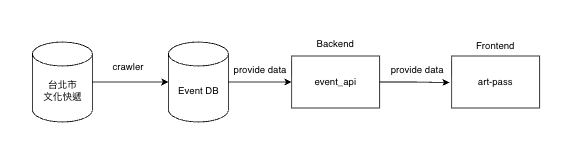

The diagram above was exported from draw.io. Its source (the exported page's mxGraphModel, read from the mxfile embedded in the PNG):
<mxGraphModel dx="925" dy="630" grid="1" gridSize="10" guides="1" tooltips="1" connect="1" arrows="1" fold="1" page="1" pageScale="1" pageWidth="827" pageHeight="1169" math="0" shadow="0">
  <root>
    <mxCell id="0" />
    <mxCell id="1" parent="0" />
    <mxCell id="Eb3XNTAr40nBuYzeoHXq-31" parent="1" style="verticalLabelPosition=bottom;verticalAlign=top;html=1;shape=mxgraph.basic.rect;fillColor2=none;strokeWidth=1;size=20;indent=5;" value="" vertex="1">
      <mxGeometry height="65" width="110" x="614" y="307.5" as="geometry" />
    </mxCell>
    <mxCell id="Eb3XNTAr40nBuYzeoHXq-14" parent="1" style="verticalLabelPosition=bottom;verticalAlign=top;html=1;shape=mxgraph.basic.rect;fillColor2=none;strokeWidth=1;size=20;indent=5;" value="" vertex="1">
      <mxGeometry height="65" width="110" x="414" y="307.5" as="geometry" />
    </mxCell>
    <mxCell id="Eb3XNTAr40nBuYzeoHXq-1" parent="1" style="shape=cylinder3;whiteSpace=wrap;html=1;boundedLbl=1;backgroundOutline=1;size=15;" value="" vertex="1">
      <mxGeometry height="100" width="75" x="90" y="290" as="geometry" />
    </mxCell>
    <mxCell id="Eb3XNTAr40nBuYzeoHXq-3" parent="1" style="text;html=1;whiteSpace=wrap;strokeColor=none;fillColor=none;align=center;verticalAlign=middle;rounded=0;" value="台北市&lt;div&gt;文化快遞&lt;/div&gt;" vertex="1">
      <mxGeometry height="30" width="60" x="97.5" y="336" as="geometry" />
    </mxCell>
    <mxCell id="Eb3XNTAr40nBuYzeoHXq-30" edge="1" parent="1" source="Eb3XNTAr40nBuYzeoHXq-5" style="edgeStyle=orthogonalEdgeStyle;rounded=0;orthogonalLoop=1;jettySize=auto;html=1;exitX=1;exitY=0.5;exitDx=0;exitDy=0;exitPerimeter=0;" target="Eb3XNTAr40nBuYzeoHXq-14">
      <mxGeometry relative="1" as="geometry" />
    </mxCell>
    <mxCell id="Eb3XNTAr40nBuYzeoHXq-5" parent="1" style="shape=cylinder3;whiteSpace=wrap;html=1;boundedLbl=1;backgroundOutline=1;size=15;" value="" vertex="1">
      <mxGeometry height="100" width="75" x="260" y="290" as="geometry" />
    </mxCell>
    <mxCell id="Eb3XNTAr40nBuYzeoHXq-6" parent="1" style="text;html=1;whiteSpace=wrap;strokeColor=none;fillColor=none;align=center;verticalAlign=middle;rounded=0;" value="Event DB" vertex="1">
      <mxGeometry height="30" width="60" x="267.5" y="336" as="geometry" />
    </mxCell>
    <mxCell id="Eb3XNTAr40nBuYzeoHXq-7" edge="1" parent="1" source="Eb3XNTAr40nBuYzeoHXq-1" style="edgeStyle=orthogonalEdgeStyle;rounded=0;orthogonalLoop=1;jettySize=auto;html=1;entryX=0;entryY=0.5;entryDx=0;entryDy=0;entryPerimeter=0;" target="Eb3XNTAr40nBuYzeoHXq-5">
      <mxGeometry relative="1" as="geometry" />
    </mxCell>
    <mxCell id="Eb3XNTAr40nBuYzeoHXq-8" parent="1" style="text;html=1;whiteSpace=wrap;strokeColor=none;fillColor=none;align=center;verticalAlign=middle;rounded=0;" value="crawler" vertex="1">
      <mxGeometry height="30" width="60" x="180" y="306" as="geometry" />
    </mxCell>
    <mxCell id="Eb3XNTAr40nBuYzeoHXq-12" parent="1" style="text;html=1;whiteSpace=wrap;strokeColor=none;fillColor=none;align=center;verticalAlign=middle;rounded=0;" value="event_api" vertex="1">
      <mxGeometry height="30" width="60" x="439" y="325" as="geometry" />
    </mxCell>
    <mxCell id="Eb3XNTAr40nBuYzeoHXq-15" parent="1" style="text;html=1;whiteSpace=wrap;strokeColor=none;fillColor=none;align=center;verticalAlign=middle;rounded=0;" value="art-pass" vertex="1">
      <mxGeometry height="30" width="60" x="639" y="325" as="geometry" />
    </mxCell>
    <mxCell id="Eb3XNTAr40nBuYzeoHXq-18" parent="1" style="text;html=1;whiteSpace=wrap;strokeColor=none;fillColor=none;align=center;verticalAlign=middle;rounded=0;" value="Frontend" vertex="1">
      <mxGeometry height="30" width="60" x="639" y="280" as="geometry" />
    </mxCell>
    <mxCell id="Eb3XNTAr40nBuYzeoHXq-24" parent="1" style="text;html=1;whiteSpace=wrap;strokeColor=none;fillColor=none;align=center;verticalAlign=middle;rounded=0;" value="provide data&amp;nbsp;" vertex="1">
      <mxGeometry height="30" width="80" x="533" y="310" as="geometry" />
    </mxCell>
    <mxCell id="Eb3XNTAr40nBuYzeoHXq-27" parent="1" style="text;html=1;whiteSpace=wrap;strokeColor=none;fillColor=none;align=center;verticalAlign=middle;rounded=0;" value="provide data" vertex="1">
      <mxGeometry height="30" width="80" x="335" y="310" as="geometry" />
    </mxCell>
    <mxCell id="Eb3XNTAr40nBuYzeoHXq-29" parent="1" style="text;html=1;whiteSpace=wrap;strokeColor=none;fillColor=none;align=center;verticalAlign=middle;rounded=0;" value="Backend" vertex="1">
      <mxGeometry height="30" width="60" x="439" y="277.5" as="geometry" />
    </mxCell>
    <mxCell id="Eb3XNTAr40nBuYzeoHXq-32" edge="1" parent="1" source="Eb3XNTAr40nBuYzeoHXq-14" style="edgeStyle=orthogonalEdgeStyle;rounded=0;orthogonalLoop=1;jettySize=auto;html=1;entryX=-0.024;entryY=0.511;entryDx=0;entryDy=0;entryPerimeter=0;" target="Eb3XNTAr40nBuYzeoHXq-31">
      <mxGeometry relative="1" as="geometry" />
    </mxCell>
  </root>
</mxGraphModel>